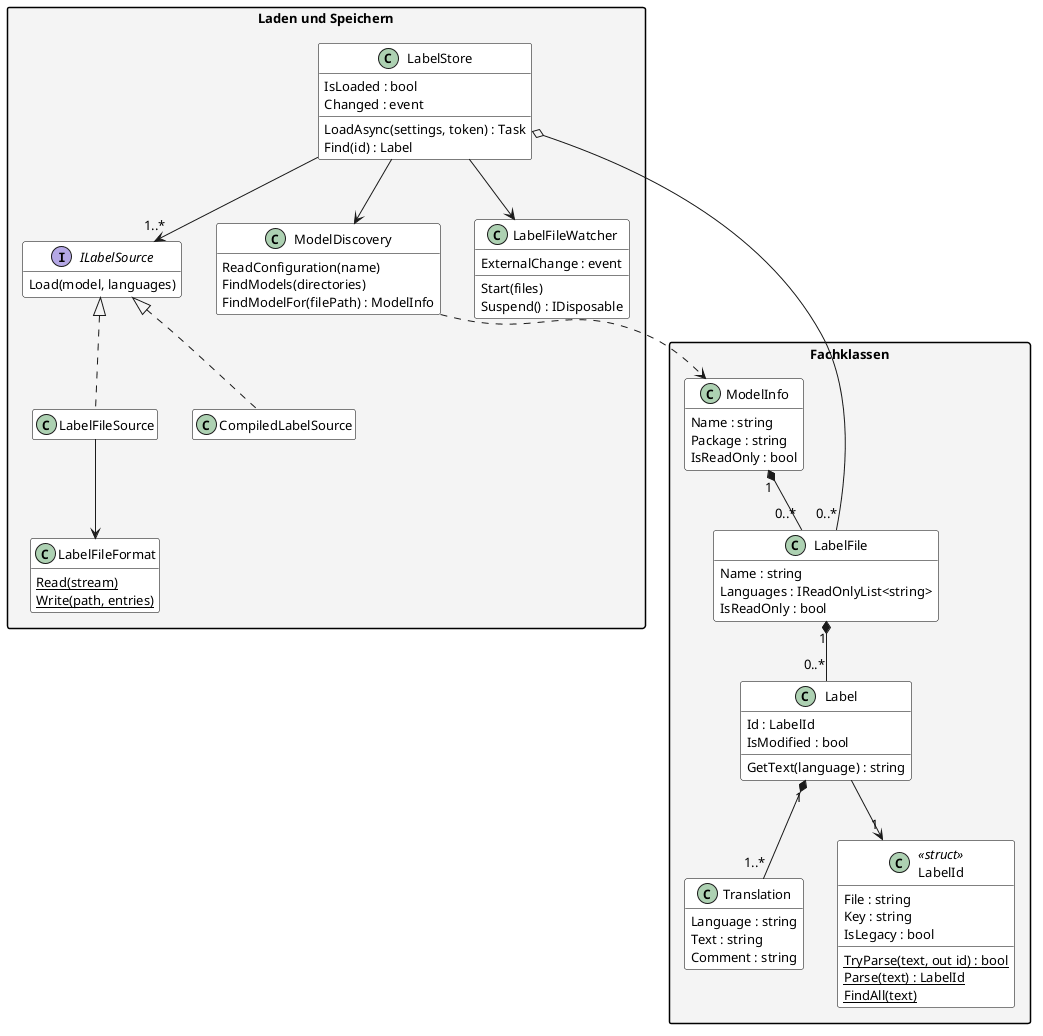

The diagram above was rendered by PlantUML. Its source (embedded in the PNG):
@startuml
' Klassenmodell der Kernlogik, Teil 1: Fachklassen, Laden und Speichern.
' Rendern: plantuml -tpng -charset UTF-8 Klassen_Laden.puml

skinparam defaultFontSize 13
skinparam classAttributeIconSize 0
skinparam shadowing false
skinparam packageStyle rectangle
skinparam class {
  BackgroundColor White
  BorderColor Black
}
skinparam package {
  BackgroundColor #F4F4F4
}
hide empty members

package "Laden und Speichern" {
  class LabelStore {
    IsLoaded : bool
    Changed : event
    LoadAsync(settings, token) : Task
    Find(id) : Label
  }
  class ModelDiscovery {
    ReadConfiguration(name)
    FindModels(directories)
    FindModelFor(filePath) : ModelInfo
  }
  interface ILabelSource {
    Load(model, languages)
  }
  class LabelFileSource
  class CompiledLabelSource
  class LabelFileFormat {
    {static} Read(stream)
    {static} Write(path, entries)
  }
  class LabelFileWatcher {
    ExternalChange : event
    Start(files)
    Suspend() : IDisposable
  }
}

package "Fachklassen" {
  class ModelInfo {
    Name : string
    Package : string
    IsReadOnly : bool
  }
  class LabelFile {
    Name : string
    Languages : IReadOnlyList<string>
    IsReadOnly : bool
  }
  class Label {
    Id : LabelId
    IsModified : bool
    GetText(language) : string
  }
  class Translation {
    Language : string
    Text : string
    Comment : string
  }
  class LabelId <<struct>> {
    File : string
    Key : string
    IsLegacy : bool
    {static} TryParse(text, out id) : bool
    {static} Parse(text) : LabelId
    {static} FindAll(text)
  }
}

LabelStore --> ModelDiscovery
LabelStore --> "1..*" ILabelSource
LabelStore --> LabelFileWatcher
ILabelSource <|.. LabelFileSource
ILabelSource <|.. CompiledLabelSource
LabelFileSource --> LabelFileFormat

LabelStore o-- "0..*" LabelFile
ModelDiscovery ..> ModelInfo
ModelInfo "1" *-- "0..*" LabelFile
LabelFile "1" *-- "0..*" Label
Label "1" *-- "1..*" Translation
Label --> "1" LabelId
@enduml